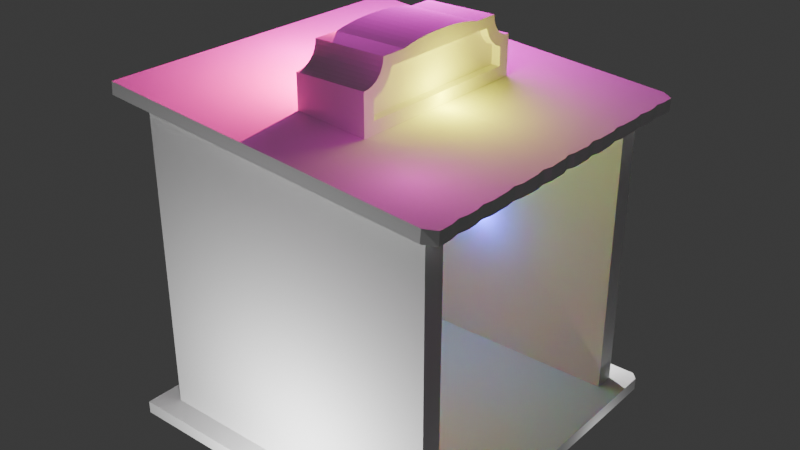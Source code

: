 # Source: shop.blend  (saved by Blender 4.2.66; exported with 4.5.12 LTS)
import bpy
from mathutils import Matrix  # noqa: F401  (used for matrix-valued properties, if any)

bpy.ops.wm.read_factory_settings(use_empty=True)
scene = bpy.context.scene
scene.name = 'Scene'

# ---- collections
col_collection = bpy.data.collections.new('Collection'); scene.collection.children.link(col_collection)

# ---- world
world_world = bpy.data.worlds.new('World'); scene.world = world_world
world_world.use_nodes = True; world_world.node_tree.nodes.clear()
_N = world_world.node_tree.nodes; _L = world_world.node_tree.links
n0 = _N.new('ShaderNodeOutputWorld'); n0.name = 'World Output'; n0.location = (300, 300)
n1 = _N.new('ShaderNodeBackground'); n1.name = 'Background'; n1.location = (10, 300)
n1.inputs[0].default_value = (0.05088, 0.05088, 0.05088, 1.0)
_L.new(n1.outputs[0], n0.inputs[0])
n0.is_active_output = True
world_world.color = (0.05088, 0.05088, 0.05088)
world_world.sun_shadow_jitter_overblur = 0.0

# ---- lights
light_point = bpy.data.lights.new('Point', 'POINT')
light_point.color = (0.02333, 1.0, 0.0)
light_point.energy = 40.0
light_point_001 = bpy.data.lights.new('Point.001', 'POINT')
light_point_001.color = (0.04435, 0.05693, 1.0)
light_point_001.energy = 40.0
light_point_002 = bpy.data.lights.new('Point.002', 'POINT')
light_point_002.color = (1.0, 0.01098, 0.02475)
light_point_002.energy = 40.0
light_point_003 = bpy.data.lights.new('Point.003', 'POINT')
light_point_003.color = (1.0, 0.01172, 0.262)
light_point_003.energy = 552.6
light_point_005 = bpy.data.lights.new('Point.005', 'POINT')
light_point_005.color = (1.0, 0.0, 0.6695)
light_point_005.energy = 100.0
light_point_005.shadow_soft_size = 1.5
light_point_006 = bpy.data.lights.new('Point.006', 'POINT')
light_point_006.color = (1.0, 0.0, 0.8027)
light_point_006.energy = 552.6
light_point_006.shadow_soft_size = 1.041
light_point_007 = bpy.data.lights.new('Point.007', 'POINT')
light_point_007.color = (1.0, 0.9929, 0.0)
light_point_007.energy = 199.9
light_point_007.shadow_soft_size = 0.6181
light_point_009 = bpy.data.lights.new('Point.009', 'POINT')
light_point_009.energy = 552.6
light_point_010 = bpy.data.lights.new('Point.010', 'POINT')
light_point_010.energy = 552.6
light_point_011 = bpy.data.lights.new('Point.011', 'POINT')
light_point_011.energy = 10.1
light_point_012 = bpy.data.lights.new('Point.012', 'POINT')
light_point_013 = bpy.data.lights.new('Point.013', 'POINT')
light_point_013.color = (1.0, 0.0, 0.6695)
light_point_013.energy = 184.6
light_point_013.shadow_soft_size = 1.17
light_point_014 = bpy.data.lights.new('Point.014', 'POINT')
light_point_014.energy = 102.1

# ---- meshes
me_cube_002 = bpy.data.meshes.new('Cube.002')
me_cube_002.from_pydata([(0.4323, -1.0, -1.0), (0.4323, -1.0, 1.237), (0.4323, 0.8451, -1.0), (0.4323, 0.8451, 1.237), (0.5381, -0.2501, -0.9936), (0.5381, -0.2501, 1.227), (0.5391, 0.3837, -1.0), (0.5391, 0.3837, 1.22), (0.5391, 0.7156, -1.0), (0.5391, -0.8676, 1.22), (0.5391, -0.5656, -1.0), (0.5433, 0.06075, 1.22), (0.5433, 0.06075, -1.0), (0.5391, -0.5656, 1.22), (0.5391, -0.8676, -1.0), (0.5391, 0.7156, 1.22), (1.933, 0.7156, -1.0), (1.933, 0.8451, -1.0), (1.933, -0.8704, 1.0), (1.933, -1.0, 1.0), (1.933, 0.8451, 1.0), (1.933, -1.0, -1.0), (1.933, -0.8704, -1.0), (1.933, 0.7156, 1.0), (0.5989, -0.5649, -1.0), (0.5979, -0.2494, -0.9936), (0.6031, 0.06148, -1.0), (0.5989, 0.3844, -1.0), (0.5989, 0.3844, 1.22), (0.6031, 0.06148, 1.22), (0.5979, -0.2494, 1.227), (0.5989, -0.5649, 1.22)], [], [(0, 1, 3, 2), (15, 23, 20, 3, 1, 19, 18, 9, 13, 5, 11, 7), (2, 17, 16, 8, 6, 12, 4, 10, 14, 22, 21, 0), (0, 21, 19, 1), (11, 12, 26, 29), (7, 11, 29, 28), (15, 7, 6, 8), (12, 11, 5, 4), (13, 9, 14, 10), (14, 9, 18, 22), (20, 23, 16, 17), (22, 18, 19, 21), (15, 8, 16, 23), (3, 20, 17, 2), (30, 31, 24, 25), (28, 29, 26, 27), (13, 10, 24, 31), (5, 13, 31, 30), (4, 5, 30, 25), (12, 6, 27, 26), (6, 7, 28, 27), (10, 4, 25, 24)])
_uv = me_cube_002.uv_layers.new(name='UVMap')
_uv.uv.foreach_set('vector', [0.375, 0.0, 0.625, 0.0, 0.625, 0.25, 0.375, 0.25, 0.625, 0.5312, 0.625, 0.5312, 0.625, 0.5, 0.875, 0.5, 0.875, 0.75, 0.625, 0.75, 0.625, 0.7188, 0.625, 0.7188, 0.625, 0.6562, 0.625, 0.625, 0.625, 0.5938, 0.625, 0.5625, 0.125, 0.5, 0.375, 0.5, 0.375, 0.5312, 0.375, 0.5312, 0.375, 0.5625, 0.375, 0.5938, 0.375, 0.625, 0.375, 0.6562, 0.375, 0.7188, 0.375, 0.7188, 0.375, 0.75, 0.125, 0.75, 0.375, 1.0, 0.375, 0.75, 0.625, 0.75, 0.625, 1.0, 0.625, 0.5938, 0.375, 0.5938, 0.375, 0.5938, 0.625, 0.5938, 0.625, 0.5625, 0.625, 0.5938, 0.625, 0.5938, 0.625, 0.5625, 0.625, 0.5312, 0.625, 0.5625, 0.375, 0.5625, 0.375, 0.5312, 0.375, 0.5938, 0.625, 0.5938, 0.625, 0.625, 0.375, 0.625, 0.625, 0.6562, 0.625, 0.7188, 0.375, 0.7188, 0.375, 0.6562, 0.375, 0.7188, 0.625, 0.7188, 0.625, 0.7188, 0.375, 0.7188, 0.625, 0.5, 0.625, 0.5312, 0.375, 0.5312, 0.375, 0.5, 0.375, 0.7188, 0.625, 0.7188, 0.625, 0.75, 0.375, 0.75, 0.625, 0.5312, 0.375, 0.5312, 0.375, 0.5312, 0.625, 0.5312, 0.625, 0.25, 0.625, 0.5, 0.375, 0.5, 0.375, 0.25, 0.625, 0.625, 0.625, 0.6562, 0.375, 0.6562, 0.375, 0.625, 0.625, 0.5625, 0.625, 0.5938, 0.375, 0.5938, 0.375, 0.5625, 0.625, 0.6562, 0.375, 0.6562, 0.375, 0.6562, 0.625, 0.6562, 0.625, 0.625, 0.625, 0.6562, 0.625, 0.6562, 0.625, 0.625, 0.375, 0.625, 0.625, 0.625, 0.625, 0.625, 0.375, 0.625, 0.375, 0.5938, 0.375, 0.5625, 0.375, 0.5625, 0.375, 0.5938, 0.375, 0.5625, 0.625, 0.5625, 0.625, 0.5625, 0.375, 0.5625, 0.375, 0.6562, 0.375, 0.625, 0.375, 0.625, 0.375, 0.6562])
me_cube_002.update()
me_cube_004 = bpy.data.meshes.new('Cube.004')
me_cube_004.from_pydata([(-1.0, -1.0, -1.0), (-1.0, -1.0, 1.0), (-1.0, 1.0, -1.0), (-1.0, 1.0, 1.0), (0.9581, 1.0, -1.0), (1.0, 0.9581, -1.0), (1.0, 0.9581, 1.0), (0.9581, 1.0, 1.0), (1.0, -0.937, -1.0), (0.937, -1.0, -1.0), (0.937, -1.0, 1.0), (1.0, -0.937, 1.0), (1.0, 0.05358, -1.0), (1.0, 0.05358, 1.0), (1.0, -0.04423, -1.0), (1.0, -0.04423, 1.0), (0.9848, 0.005067, -1.0), (0.9848, 0.005067, 1.0)], [], [(0, 1, 3, 2), (6, 7, 3, 1, 10, 11, 15, 17, 13), (5, 6, 13, 12), (2, 4, 5, 12, 16, 14, 8, 9, 0), (2, 3, 7, 4), (6, 5, 4, 7), (10, 9, 8, 11), (9, 10, 1, 0), (16, 17, 15, 14), (12, 13, 17, 16), (15, 11, 8, 14)])
_uv = me_cube_004.uv_layers.new(name='UVMap')
_uv.uv.foreach_set('vector', [0.375, 0.0, 0.625, 0.0, 0.625, 0.25, 0.375, 0.25, 0.625, 0.5052, 0.6302, 0.5, 0.875, 0.5, 0.875, 0.75, 0.6329, 0.75, 0.625, 0.7421, 0.625, 0.6829, 0.625, 0.6533, 0.625, 0.6237, 0.375, 0.5052, 0.625, 0.5052, 0.625, 0.6237, 0.375, 0.6237, 0.125, 0.5, 0.3698, 0.5, 0.375, 0.5052, 0.375, 0.6237, 0.375, 0.6533, 0.375, 0.6829, 0.375, 0.7421, 0.3671, 0.75, 0.125, 0.75, 0.375, 0.25, 0.625, 0.25, 0.625, 0.4948, 0.375, 0.4948, 0.625, 0.5052, 0.375, 0.5052, 0.375, 0.4948, 0.625, 0.4948, 0.625, 0.7579, 0.375, 0.7579, 0.375, 0.7421, 0.625, 0.7421, 0.375, 0.7579, 0.625, 0.7579, 0.625, 1.0, 0.375, 1.0, 0.375, 0.6533, 0.625, 0.6533, 0.625, 0.6829, 0.375, 0.6829, 0.375, 0.6237, 0.625, 0.6237, 0.625, 0.6533, 0.375, 0.6533, 0.625, 0.6829, 0.625, 0.7421, 0.375, 0.7421, 0.375, 0.6829])
me_cube_004.update()
me_cube_010 = bpy.data.meshes.new('Cube.010')
me_cube_010.from_pydata([(-1.697, -1.465, 5.15), (-1.697, 1.465, 5.15), (0.3028, -1.284, 5.331), (0.3028, 1.284, 5.331), (-1.697, 1.123, 6.02), (-1.697, 1.116, 6.084), (-1.697, 1.142, 5.956), (-1.697, 1.216, 5.846), (-1.697, 1.173, 5.897), (-1.697, 1.326, 5.772), (-1.697, 1.456, 5.747), (-1.697, 1.465, 5.748), (-1.697, 1.389, 5.753), (-1.697, 1.267, 5.804), (0.3028, 1.281, 5.607), (0.3028, 0.9524, 5.935), (0.3028, 1.087, 5.718), (0.3028, 1.022, 5.797), (0.3028, 1.166, 5.653), (-1.697, -1.449, 5.747), (-1.697, -1.465, 5.748), (-1.697, -1.382, 5.753), (-1.697, -1.319, 5.772), (-1.697, -1.26, 5.804), (-1.697, -1.109, 6.084), (-1.697, -1.135, 5.956), (-1.697, -1.116, 6.02), (-1.697, -1.209, 5.846), (-1.697, -1.166, 5.897), (0.3028, -0.9563, 5.927), (0.3028, -1.281, 5.605), (0.3028, -1.159, 5.653), (0.3028, -1.08, 5.718), (0.3028, -1.015, 5.797), (0.3028, 1.465, 5.15), (0.3028, 1.465, 5.748), (0.3028, -1.465, 5.748), (0.3028, -1.449, 5.747), (0.3028, -1.465, 5.15), (0.3028, 1.456, 5.747), (0.3028, 1.389, 5.753), (0.3028, 1.326, 5.772), (0.3028, 1.267, 5.804), (0.3028, 1.216, 5.846), (0.3028, 1.173, 5.897), (0.3028, 1.142, 5.956), (0.3028, 1.123, 6.02), (0.3028, 1.116, 6.084), (0.3028, -1.109, 6.084), (0.3028, -1.116, 6.02), (0.3028, -1.135, 5.956), (0.3028, -1.166, 5.897), (0.3028, -1.209, 5.846), (0.3028, -1.26, 5.804), (0.3028, -1.319, 5.772), (0.3028, -1.382, 5.753), (0.06085, 1.284, 5.331), (0.06085, 1.281, 5.607), (0.06085, -1.284, 5.331), (0.06085, 1.087, 5.718), (0.06085, 1.166, 5.653), (0.06085, 1.022, 5.797), (0.06085, 0.9524, 5.935), (0.06085, -0.9563, 5.927), (0.06085, -1.015, 5.797), (0.06085, -1.08, 5.718), (0.06085, -1.159, 5.653), (0.06085, -1.281, 5.605), (-1.697, -0.7274, 6.084), (0.3028, -0.7274, 6.084), (-1.697, 0.7396, 6.084), (0.3028, 0.7396, 6.084), (-1.697, -0.5972, 6.111), (-1.697, 0.6043, 6.112), (-1.697, -0.4958, 6.128), (-1.697, -0.3822, 6.142), (-1.697, -0.259, 6.153), (-1.697, -0.1294, 6.159), (-1.697, 0.003514, 6.161), (-1.697, 0.1364, 6.159), (-1.697, 0.2661, 6.153), (-1.697, 0.3892, 6.143), (-1.697, 0.5029, 6.129), (0.3028, 0.6043, 6.112), (0.3028, -0.5972, 6.111), (0.3028, 0.5029, 6.129), (0.3028, 0.3892, 6.143), (0.3028, 0.2661, 6.153), (0.3028, 0.1364, 6.159), (0.3028, 0.003514, 6.161), (0.3028, -0.1294, 6.159), (0.3028, -0.259, 6.153), (0.3028, -0.3822, 6.142), (0.3028, -0.4958, 6.128)], [], [(84, 72, 68, 69), (34, 1, 11, 35), (20, 0, 38, 36), (1, 34, 38, 0), (11, 10, 39, 35), (10, 12, 40, 39), (12, 9, 41, 40), (13, 42, 41, 9), (7, 43, 42, 13), (8, 44, 43, 7), (6, 45, 44, 8), (4, 46, 45, 6), (47, 46, 4, 5), (24, 26, 49, 48), (26, 25, 50, 49), (25, 28, 51, 50), (28, 27, 52, 51), (27, 23, 53, 52), (23, 22, 54, 53), (22, 21, 55, 54), (21, 19, 37, 55), (36, 37, 19, 20), (3, 2, 38, 34), (39, 40, 41, 14, 3, 34, 35), (18, 14, 41, 42), (16, 18, 42, 43), (17, 16, 43, 44), (15, 17, 44, 45), (33, 29, 50, 51), (32, 33, 51, 52), (31, 32, 52, 53), (30, 31, 53, 54), (2, 30, 54, 55, 37, 36, 38), (15, 45, 46, 47), (29, 48, 49, 50), (14, 18, 60, 57), (58, 56, 57, 60, 59, 61, 62, 63, 64, 65, 66, 67), (2, 3, 56, 58), (30, 2, 58, 67), (32, 31, 66, 65), (17, 15, 62, 61), (15, 29, 63, 62), (18, 16, 59, 60), (31, 30, 67, 66), (29, 33, 64, 63), (16, 17, 61, 59), (3, 14, 57, 56), (33, 32, 65, 64), (24, 68, 72, 74, 75, 76, 77, 78, 79, 80, 81, 82, 73, 70, 5, 4, 6, 8, 7, 13, 9, 12, 10, 11, 1, 0, 20, 19, 21, 22, 23, 27, 28, 25, 26), (69, 68, 24, 48), (29, 15, 47, 71, 83, 85, 86, 87, 88, 89, 90, 91, 92, 93, 84, 69, 48), (5, 70, 71, 47), (83, 73, 82, 85), (85, 82, 81, 86), (86, 81, 80, 87), (87, 80, 79, 88), (88, 79, 78, 89), (89, 78, 77, 90), (90, 77, 76, 91), (91, 76, 75, 92), (92, 75, 74, 93), (93, 74, 72, 84), (71, 70, 73, 83)])
_uv = me_cube_010.uv_layers.new(name='UVMap')
_uv.uv.foreach_set('vector', [0.625, 0.6637, 0.875, 0.6637, 0.875, 0.6722, 0.625, 0.6722, 0.375, 0.5, 0.375, 0.25, 0.5348, 0.25, 0.5348, 0.5, 0.535, 1.0, 0.375, 1.0, 0.375, 0.75, 0.535, 0.75, 0.125, 0.5, 0.375, 0.5, 0.375, 0.75, 0.125, 0.75, 0.7543, 0.5614, 0.75, 0.5614, 0.75, 0.9386, 0.7543, 0.9386, 0.75, 0.5614, 0.7187, 0.5614, 0.7188, 0.9386, 0.75, 0.9386, 0.7187, 0.5614, 0.6875, 0.5614, 0.6875, 0.9386, 0.7188, 0.9386, 0.6562, 0.5614, 0.6562, 0.9386, 0.6875, 0.9386, 0.6875, 0.5614, 0.625, 0.5614, 0.625, 0.9386, 0.6562, 0.9386, 0.6562, 0.5614, 0.5938, 0.5614, 0.5938, 0.9386, 0.625, 0.9386, 0.625, 0.5614, 0.5625, 0.5614, 0.5625, 0.9386, 0.5938, 0.9386, 0.5938, 0.5614, 0.5312, 0.5614, 0.5312, 0.9386, 0.5625, 0.9386, 0.5625, 0.5614, 0.5008, 0.9386, 0.5312, 0.9386, 0.5312, 0.5614, 0.5008, 0.5614, 0.9992, 0.5795, 0.9688, 0.5795, 0.9688, 0.9205, 0.9992, 0.9205, 0.9688, 0.5795, 0.9375, 0.5795, 0.9375, 0.9205, 0.9688, 0.9205, 0.9375, 0.5795, 0.9062, 0.5795, 0.9062, 0.9205, 0.9375, 0.9205, 0.9062, 0.5795, 0.875, 0.5795, 0.875, 0.9205, 0.9062, 0.9205, 0.875, 0.5795, 0.8438, 0.5795, 0.8438, 0.9205, 0.875, 0.9205, 0.8438, 0.5795, 0.8125, 0.5795, 0.8125, 0.9205, 0.8438, 0.9205, 0.8125, 0.5795, 0.7812, 0.5795, 0.7812, 0.9205, 0.8125, 0.9205, 0.7812, 0.5795, 0.75, 0.5795, 0.75, 0.9205, 0.7812, 0.9205, 0.7424, 0.9205, 0.75, 0.9205, 0.75, 0.5795, 0.7424, 0.5795, 0.4234, 0.5154, 0.4234, 0.7346, 0.375, 0.75, 0.375, 0.5, 0.5346, 0.5008, 0.5363, 0.5064, 0.5415, 0.5119, 0.4814, 0.5154, 0.4234, 0.5154, 0.375, 0.5, 0.5348, 0.5, 0.5095, 0.5255, 0.4966, 0.5178, 0.5415, 0.5119, 0.5499, 0.5169, 0.5268, 0.5322, 0.5095, 0.5255, 0.5499, 0.5169, 0.5612, 0.5213, 0.548, 0.5378, 0.5268, 0.5322, 0.5612, 0.5213, 0.575, 0.5249, 0.5721, 0.5419, 0.548, 0.5378, 0.575, 0.5249, 0.5907, 0.5275, 0.548, 0.7117, 0.5721, 0.7075, 0.5907, 0.7219, 0.575, 0.7245, 0.5268, 0.7172, 0.548, 0.7117, 0.575, 0.7245, 0.5612, 0.7282, 0.5095, 0.7239, 0.5268, 0.7172, 0.5612, 0.7282, 0.5499, 0.7325, 0.4966, 0.7316, 0.5095, 0.7239, 0.5499, 0.7325, 0.5415, 0.7375, 0.4234, 0.7346, 0.4966, 0.7316, 0.5415, 0.7375, 0.5363, 0.743, 0.5346, 0.7486, 0.535, 0.75, 0.375, 0.75, 0.5721, 0.5419, 0.5907, 0.5275, 0.6077, 0.5292, 0.625, 0.5297, 0.5766, 0.7057, 0.625, 0.7197, 0.6077, 0.7202, 0.5907, 0.7219, 0.4966, 0.5178, 0.5095, 0.5255, 0.5095, 0.5255, 0.4966, 0.5178, 0.4234, 0.7346, 0.4234, 0.5154, 0.4966, 0.5178, 0.5095, 0.5255, 0.5268, 0.5322, 0.548, 0.5378, 0.5766, 0.5437, 0.5721, 0.7075, 0.548, 0.7117, 0.5268, 0.7172, 0.5095, 0.7239, 0.4966, 0.7316, 0.4234, 0.7346, 0.4234, 0.5154, 0.4234, 0.5154, 0.4234, 0.7346, 0.4966, 0.7316, 0.4234, 0.7346, 0.4234, 0.7346, 0.4966, 0.7316, 0.5268, 0.7172, 0.5095, 0.7239, 0.5095, 0.7239, 0.5268, 0.7172, 0.548, 0.5378, 0.5721, 0.5419, 0.5721, 0.5419, 0.548, 0.5378, 0.5766, 0.5437, 0.5766, 0.7057, 0.5766, 0.7057, 0.5766, 0.5437, 0.5095, 0.5255, 0.5268, 0.5322, 0.5268, 0.5322, 0.5095, 0.5255, 0.5095, 0.7239, 0.4966, 0.7316, 0.4966, 0.7316, 0.5095, 0.7239, 0.5721, 0.7075, 0.548, 0.7117, 0.548, 0.7117, 0.5721, 0.7075, 0.5268, 0.5322, 0.548, 0.5378, 0.548, 0.5378, 0.5268, 0.5322, 0.4234, 0.5154, 0.4814, 0.5154, 0.4814, 0.5154, 0.4234, 0.5154, 0.548, 0.7117, 0.5268, 0.7172, 0.5268, 0.7172, 0.548, 0.7117, 0.625, 0.03032, 0.625, 0.07781, 0.625, 0.08626, 0.6243, 0.09282, 0.6222, 0.1001, 0.6189, 0.1081, 0.6148, 0.1165, 0.6118, 0.1253, 0.6148, 0.134, 0.6189, 0.1424, 0.6222, 0.1503, 0.6243, 0.1576, 0.625, 0.1641, 0.625, 0.1728, 0.625, 0.2203, 0.6077, 0.2208, 0.5907, 0.2225, 0.575, 0.2251, 0.5612, 0.2287, 0.5499, 0.2331, 0.5415, 0.2381, 0.5363, 0.2436, 0.5346, 0.2492, 0.5348, 0.25, 0.375, 0.25, 0.375, 0.0, 0.535, 0.0, 0.5346, 0.001366, 0.5363, 0.007017, 0.5415, 0.01245, 0.5499, 0.01746, 0.5612, 0.02185, 0.575, 0.02545, 0.5907, 0.02813, 0.6077, 0.02978, 0.625, 0.6722, 0.875, 0.6722, 0.875, 0.7197, 0.625, 0.7197, 0.5766, 0.7057, 0.5766, 0.5437, 0.625, 0.5297, 0.625, 0.5772, 0.625, 0.5859, 0.6248, 0.5924, 0.6242, 0.5996, 0.6233, 0.6073, 0.6224, 0.6156, 0.6218, 0.6247, 0.6224, 0.6338, 0.6233, 0.6421, 0.6242, 0.65, 0.6248, 0.6572, 0.625, 0.6637, 0.625, 0.6722, 0.625, 0.7197, 0.875, 0.5297, 0.875, 0.5772, 0.625, 0.5772, 0.625, 0.5297, 0.625, 0.5859, 0.875, 0.5859, 0.875, 0.5924, 0.6248, 0.5924, 0.6248, 0.5924, 0.875, 0.5924, 0.875, 0.5997, 0.6242, 0.5996, 0.6242, 0.5996, 0.875, 0.5997, 0.875, 0.6074, 0.6233, 0.6073, 0.6233, 0.6073, 0.875, 0.6074, 0.875, 0.6156, 0.6224, 0.6156, 0.6224, 0.6156, 0.875, 0.6156, 0.875, 0.6247, 0.6218, 0.6247, 0.6218, 0.6247, 0.875, 0.6247, 0.875, 0.6339, 0.6224, 0.6338, 0.6224, 0.6338, 0.875, 0.6339, 0.875, 0.6421, 0.6233, 0.6421, 0.6233, 0.6421, 0.875, 0.6421, 0.875, 0.6499, 0.6242, 0.65, 0.6242, 0.65, 0.875, 0.6499, 0.875, 0.6572, 0.6248, 0.6572, 0.6248, 0.6572, 0.875, 0.6572, 0.875, 0.6637, 0.625, 0.6637, 0.625, 0.5772, 0.875, 0.5772, 0.875, 0.5859, 0.625, 0.5859])
me_cube_010.update()
me_cube_013 = bpy.data.meshes.new('Cube.013')
me_cube_013.from_pydata([(-1.0, -1.0, -1.0), (-1.0, -1.0, 1.0), (1.004, -0.9608, -0.997), (0.937, -1.0, -1.0), (0.937, -1.0, 1.0), (0.9997, -0.9606, 0.9988), (1.005, -0.04341, -1.002), (0.9969, -0.04033, 0.9981), (0.9864, -0.003455, -1.0), (1.001, -0.4827, -1.004), (0.9975, -0.4864, 0.9993), (1.001, -0.7145, -1.001), (1.001, -0.7136, 1.002), (1.002, -0.1514, 0.9974), (1.007, -0.2631, -1.003), (0.9991, -0.2678, 1.003), (1.006, -0.1572, -1.004), (1.0, -0.6021, 1.001), (1.002, -0.5993, -1.002), (1.001, -0.3791, 1.0), (1.002, -0.3773, -1.003), (0.9917, -0.8258, 1.001), (0.9936, -0.8255, -1.001), (1.003, -0.8814, -0.9996), (1.001, -0.8815, 1.0), (0.9922, -0.4292, -1.003), (0.9892, -0.432, 0.9997), (0.9917, -0.6569, -1.002), (0.9915, -0.6578, 1.001), (0.998, -0.09677, 0.9987), (0.9963, -0.2089, -1.003), (0.9894, -0.2103, 1.001), (1.005, -0.09893, -1.003), (0.9989, -0.5443, 1.0), (0.9992, -0.3227, 1.002), (1.001, -0.5408, -1.003), (1.005, -0.3197, -1.003), (1.001, -0.7697, 1.002), (1.002, -0.7701, -1.001), (-1.0, -0.007716, 1.0), (-1.0, -0.007716, -1.0), (0.9882, -0.007716, 0.9995), (-1.0, 0.005899, 1.011), (-1.0, 0.005899, -0.989), (0.9865, 0.005899, 1.011), (0.9882, 0.005899, 1.01), (0.9864, 0.01016, -0.989), (-1.0, 1.0, -1.0), (-1.0, 1.0, 1.0), (1.004, 0.9608, -0.997), (0.937, 1.0, -1.0), (0.937, 1.0, 1.0), (0.9997, 0.9606, 0.9988), (1.005, 0.04341, -1.002), (0.9969, 0.04033, 0.9981), (0.9864, 0.003455, -1.0), (1.001, 0.4827, -1.004), (0.9975, 0.4864, 0.9993), (1.001, 0.7145, -1.001), (1.001, 0.7136, 1.002), (1.002, 0.1514, 0.9974), (1.007, 0.2631, -1.003), (0.9991, 0.2678, 1.003), (1.006, 0.1572, -1.004), (1.0, 0.6021, 1.001), (1.002, 0.5993, -1.002), (1.001, 0.3791, 1.0), (1.002, 0.3773, -1.003), (0.9917, 0.8258, 1.001), (0.9936, 0.8255, -1.001), (1.003, 0.8814, -0.9996), (1.001, 0.8815, 1.0), (0.9922, 0.4292, -1.003), (0.9892, 0.432, 0.9997), (0.9917, 0.6569, -1.002), (0.9915, 0.6578, 1.001), (0.998, 0.09677, 0.9987), (0.9963, 0.2089, -1.003), (0.9894, 0.2103, 1.001), (1.005, 0.09893, -1.003), (0.9989, 0.5443, 1.0), (0.9992, 0.3227, 1.002), (1.001, 0.5408, -1.003), (1.005, 0.3197, -1.003), (1.001, 0.7697, 1.002), (1.002, 0.7701, -1.001), (-1.0, 0.007716, 1.0), (-1.0, 0.007716, -1.0), (0.9882, 0.007716, 0.9995), (-1.0, -0.005899, 1.011), (-1.0, -0.005899, -0.989), (0.9865, -0.005899, 1.011), (0.9882, -0.005899, 1.01), (0.9864, -0.01016, -0.989)], [], [(0, 1, 39, 40), (8, 46, 45, 41, 7, 6), (35, 18, 27, 11, 38, 22, 23, 2, 3, 0, 40, 8, 6, 32, 16, 30, 14, 36, 20, 25, 9), (3, 4, 1, 0), (4, 3, 2, 5), (29, 32, 6, 7), (22, 38, 37, 21), (33, 35, 9, 10), (11, 27, 28, 12), (23, 22, 21, 24), (27, 18, 17, 28), (17, 18, 35, 33), (9, 25, 26, 10), (25, 20, 19, 26), (38, 11, 12, 37), (13, 16, 32, 29), (34, 36, 14, 15), (19, 20, 36, 34), (14, 30, 31, 15), (30, 16, 13, 31), (2, 23, 24, 5), (41, 45, 44), (44, 45, 46, 43, 42), (8, 40, 43, 46), (40, 39, 42, 43), (41, 44, 42, 39, 1, 4, 5, 24, 21, 37, 12, 28, 17, 33, 10, 26, 19, 34, 15, 31, 13, 29, 7), (47, 87, 86, 48), (55, 53, 54, 88, 92, 93), (82, 56, 72, 67, 83, 61, 77, 63, 79, 53, 55, 87, 47, 50, 49, 70, 69, 85, 58, 74, 65), (50, 47, 48, 51), (51, 52, 49, 50), (76, 54, 53, 79), (69, 68, 84, 85), (80, 57, 56, 82), (58, 59, 75, 74), (70, 71, 68, 69), (74, 75, 64, 65), (64, 80, 82, 65), (56, 57, 73, 72), (72, 73, 66, 67), (85, 84, 59, 58), (60, 76, 79, 63), (81, 62, 61, 83), (66, 81, 83, 67), (61, 62, 78, 77), (77, 78, 60, 63), (49, 52, 71, 70), (88, 91, 92), (91, 89, 90, 93, 92), (55, 93, 90, 87), (87, 90, 89, 86), (88, 54, 76, 60, 78, 62, 81, 66, 73, 57, 80, 64, 75, 59, 84, 68, 71, 52, 51, 48, 86, 89, 91)])
_uv = me_cube_013.uv_layers.new(name='UVMap')
_uv.uv.foreach_set('vector', [0.375, 0.0, 0.625, 0.0, 0.625, 0.124, 0.375, 0.124, 0.3751, 0.6611, 0.3751, 0.6611, 0.625, 0.6616, 0.625, 0.6616, 0.625, 0.6829, 0.375, 0.6829, 0.375, 0.7162, 0.375, 0.7199, 0.375, 0.7236, 0.375, 0.7273, 0.375, 0.731, 0.375, 0.7347, 0.375, 0.7384, 0.375, 0.7421, 0.3671, 0.75, 0.125, 0.75, 0.125, 0.626, 0.375, 0.6533, 0.375, 0.6829, 0.375, 0.6866, 0.375, 0.6903, 0.375, 0.694, 0.375, 0.6977, 0.375, 0.7014, 0.375, 0.7051, 0.375, 0.7088, 0.375, 0.7125, 0.375, 0.7579, 0.625, 0.7579, 0.625, 1.0, 0.375, 1.0, 0.625, 0.7579, 0.375, 0.7579, 0.375, 0.7421, 0.625, 0.7421, 0.625, 0.6866, 0.375, 0.6866, 0.375, 0.6829, 0.625, 0.6829, 0.375, 0.7347, 0.375, 0.731, 0.625, 0.731, 0.625, 0.7347, 0.625, 0.7162, 0.375, 0.7162, 0.375, 0.7125, 0.625, 0.7125, 0.375, 0.7273, 0.375, 0.7236, 0.625, 0.7236, 0.625, 0.7273, 0.375, 0.7384, 0.375, 0.7347, 0.625, 0.7347, 0.625, 0.7384, 0.375, 0.7236, 0.375, 0.7199, 0.625, 0.7199, 0.625, 0.7236, 0.625, 0.7199, 0.375, 0.7199, 0.375, 0.7162, 0.625, 0.7162, 0.375, 0.7125, 0.375, 0.7088, 0.625, 0.7088, 0.625, 0.7125, 0.375, 0.7088, 0.375, 0.7051, 0.625, 0.7051, 0.625, 0.7088, 0.375, 0.731, 0.375, 0.7273, 0.625, 0.7273, 0.625, 0.731, 0.625, 0.6903, 0.375, 0.6903, 0.375, 0.6866, 0.625, 0.6866, 0.625, 0.7014, 0.375, 0.7014, 0.375, 0.6977, 0.625, 0.6977, 0.625, 0.7051, 0.375, 0.7051, 0.375, 0.7014, 0.625, 0.7014, 0.375, 0.6977, 0.375, 0.694, 0.625, 0.694, 0.625, 0.6977, 0.375, 0.694, 0.375, 0.6903, 0.625, 0.6903, 0.625, 0.694, 0.375, 0.7421, 0.375, 0.7384, 0.625, 0.7384, 0.625, 0.7421, 0.625, 0.6616, 0.625, 0.6616, 0.6252, 0.6615, 0.625, 0.8298, 0.6249, 0.8297, 0.375, 0.8299, 0.375, 0.9208, 0.625, 0.9208, 0.375, 0.6533, 0.125, 0.626, 0.125, 0.626, 0.375, 0.6533, 0.375, 0.124, 0.625, 0.124, 0.625, 0.124, 0.375, 0.124, 0.625, 0.6616, 0.6252, 0.6615, 0.875, 0.626, 0.875, 0.626, 0.875, 0.75, 0.6329, 0.75, 0.625, 0.7421, 0.625, 0.7384, 0.625, 0.7347, 0.625, 0.731, 0.625, 0.7273, 0.625, 0.7236, 0.625, 0.7199, 0.625, 0.7162, 0.625, 0.7125, 0.625, 0.7088, 0.625, 0.7051, 0.625, 0.7014, 0.625, 0.6977, 0.625, 0.694, 0.625, 0.6903, 0.625, 0.6866, 0.625, 0.6829, 0.375, 0.0, 0.375, 0.124, 0.625, 0.124, 0.625, 0.0, 0.3751, 0.6611, 0.375, 0.6829, 0.625, 0.6829, 0.625, 0.6616, 0.625, 0.6616, 0.3751, 0.6611, 0.375, 0.7162, 0.375, 0.7125, 0.375, 0.7088, 0.375, 0.7051, 0.375, 0.7014, 0.375, 0.6977, 0.375, 0.694, 0.375, 0.6903, 0.375, 0.6866, 0.375, 0.6829, 0.375, 0.6533, 0.125, 0.626, 0.125, 0.75, 0.3671, 0.75, 0.375, 0.7421, 0.375, 0.7384, 0.375, 0.7347, 0.375, 0.731, 0.375, 0.7273, 0.375, 0.7236, 0.375, 0.7199, 0.375, 0.7579, 0.375, 1.0, 0.625, 1.0, 0.625, 0.7579, 0.625, 0.7579, 0.625, 0.7421, 0.375, 0.7421, 0.375, 0.7579, 0.625, 0.6866, 0.625, 0.6829, 0.375, 0.6829, 0.375, 0.6866, 0.375, 0.7347, 0.625, 0.7347, 0.625, 0.731, 0.375, 0.731, 0.625, 0.7162, 0.625, 0.7125, 0.375, 0.7125, 0.375, 0.7162, 0.375, 0.7273, 0.625, 0.7273, 0.625, 0.7236, 0.375, 0.7236, 0.375, 0.7384, 0.625, 0.7384, 0.625, 0.7347, 0.375, 0.7347, 0.375, 0.7236, 0.625, 0.7236, 0.625, 0.7199, 0.375, 0.7199, 0.625, 0.7199, 0.625, 0.7162, 0.375, 0.7162, 0.375, 0.7199, 0.375, 0.7125, 0.625, 0.7125, 0.625, 0.7088, 0.375, 0.7088, 0.375, 0.7088, 0.625, 0.7088, 0.625, 0.7051, 0.375, 0.7051, 0.375, 0.731, 0.625, 0.731, 0.625, 0.7273, 0.375, 0.7273, 0.625, 0.6903, 0.625, 0.6866, 0.375, 0.6866, 0.375, 0.6903, 0.625, 0.7014, 0.625, 0.6977, 0.375, 0.6977, 0.375, 0.7014, 0.625, 0.7051, 0.625, 0.7014, 0.375, 0.7014, 0.375, 0.7051, 0.375, 0.6977, 0.625, 0.6977, 0.625, 0.694, 0.375, 0.694, 0.375, 0.694, 0.625, 0.694, 0.625, 0.6903, 0.375, 0.6903, 0.375, 0.7421, 0.625, 0.7421, 0.625, 0.7384, 0.375, 0.7384, 0.625, 0.6616, 0.6252, 0.6615, 0.625, 0.6616, 0.625, 0.8298, 0.625, 0.9208, 0.375, 0.9208, 0.375, 0.8299, 0.6249, 0.8297, 0.375, 0.6533, 0.375, 0.6533, 0.125, 0.626, 0.125, 0.626, 0.375, 0.124, 0.375, 0.124, 0.625, 0.124, 0.625, 0.124, 0.625, 0.6616, 0.625, 0.6829, 0.625, 0.6866, 0.625, 0.6903, 0.625, 0.694, 0.625, 0.6977, 0.625, 0.7014, 0.625, 0.7051, 0.625, 0.7088, 0.625, 0.7125, 0.625, 0.7162, 0.625, 0.7199, 0.625, 0.7236, 0.625, 0.7273, 0.625, 0.731, 0.625, 0.7347, 0.625, 0.7384, 0.625, 0.7421, 0.6329, 0.75, 0.875, 0.75, 0.875, 0.626, 0.875, 0.626, 0.6252, 0.6615])
me_cube_013.update()

# ---- objects
ob_cube = bpy.data.objects.new('Cube', me_cube_002)
ob_cube_002 = bpy.data.objects.new('Cube.002', me_cube_004)
ob_cube_003 = bpy.data.objects.new('Cube.003', me_cube_010)
ob_cube_001 = bpy.data.objects.new('Cube.001', me_cube_013)
ob_point = bpy.data.objects.new('Point', light_point)
ob_point_001 = bpy.data.objects.new('Point.001', light_point_001)
ob_point_002 = bpy.data.objects.new('Point.002', light_point_002)
ob_point_003 = bpy.data.objects.new('Point.003', light_point_003)
ob_point_005 = bpy.data.objects.new('Point.005', light_point_005)
ob_point_006 = bpy.data.objects.new('Point.006', light_point_006)
ob_point_007 = bpy.data.objects.new('Point.007', light_point_007)
ob_point_009 = bpy.data.objects.new('Point.009', light_point_009)
ob_point_010 = bpy.data.objects.new('Point.010', light_point_010)
ob_point_008 = bpy.data.objects.new('Point.008', light_point_011)
ob_point_011 = bpy.data.objects.new('Point.011', light_point_012)
ob_point_004 = bpy.data.objects.new('Point.004', light_point_013)
ob_point_012 = bpy.data.objects.new('Point.012', light_point_014)

# ---- transforms, parenting, visibility, modifiers, constraints
ob_cube.location = (-4.166, 0.2159, 2.528)
ob_cube.scale = (3.052, 2.48, 2.289)
ob_cube_002.location = (-0.5598, 0.02902, 0.3297)
ob_cube_002.scale = (2.618, 2.618, 0.09522)
ob_cube_003.location = (0.0, 0.0, 0.0)
ob_cube_003.scale = (0.5471, 1.0, 1.0)
ob_cube_001.location = (-0.5191, 0.02902, 5.112)
ob_cube_001.rotation_euler = (0.0, 0.08727, 0.0)
ob_cube_001.scale = (2.618, 2.618, 0.09522)
ob_point.location = (-0.5574, 0.01357, 4.557)
ob_point_001.location = (-0.5586, 1.769, 2.677)
ob_point_002.location = (-0.5586, -1.726, 2.391)
ob_point_003.location = (-1.083, -0.4238, 6.104)
ob_point_005.location = (1.223, -1.792, 5.407)
ob_point_006.location = (-1.203, 1.805, 6.935)
ob_point_007.location = (0.2652, 0.008667, 5.285)
ob_point_009.location = (-0.06961, -4.052, 0.822)
ob_point_010.location = (-0.1183, 2.902, 1.258)
ob_point_008.location = (2.516, -1.202, -0.1333)
ob_point_011.location = (2.566, 1.41, -0.09811)
ob_point_004.location = (-2.165, -0.03462, 5.692)
ob_point_012.location = (-5.57, -0.2059, 1.941)

# ---- collection membership
col_collection.objects.link(ob_cube)
col_collection.objects.link(ob_cube_002)
col_collection.objects.link(ob_cube_003)
col_collection.objects.link(ob_cube_001)
col_collection.objects.link(ob_point)
col_collection.objects.link(ob_point_001)
col_collection.objects.link(ob_point_002)
col_collection.objects.link(ob_point_003)
col_collection.objects.link(ob_point_005)
col_collection.objects.link(ob_point_006)
col_collection.objects.link(ob_point_007)
col_collection.objects.link(ob_point_009)
col_collection.objects.link(ob_point_010)
col_collection.objects.link(ob_point_008)
col_collection.objects.link(ob_point_011)
col_collection.objects.link(ob_point_004)
col_collection.objects.link(ob_point_012)

# ---- scene / render settings (as saved in the file)
scene.frame_start = 1; scene.frame_end = 250; scene.frame_set(250)
scene.render.engine = 'BLENDER_EEVEE_NEXT'
bpy.context.view_layer.update()

# ---- added for rendering (the .blend has no active camera): camera
cam_auto = bpy.data.cameras.new('AutoCamera')
cam_auto.lens = 50.0
cam_auto.sensor_width = 36.0
cam_auto.clip_end = 1000.0
ob_auto_camera = bpy.data.objects.new('AutoCamera', cam_auto)
scene.collection.objects.link(ob_auto_camera)
ob_auto_camera.location = (8.27417, -10.5372, 10.242)
ob_auto_camera.rotation_euler = (1.09748, -7.21219e-08, 0.694738)
scene.camera = ob_auto_camera
bpy.context.view_layer.update()

